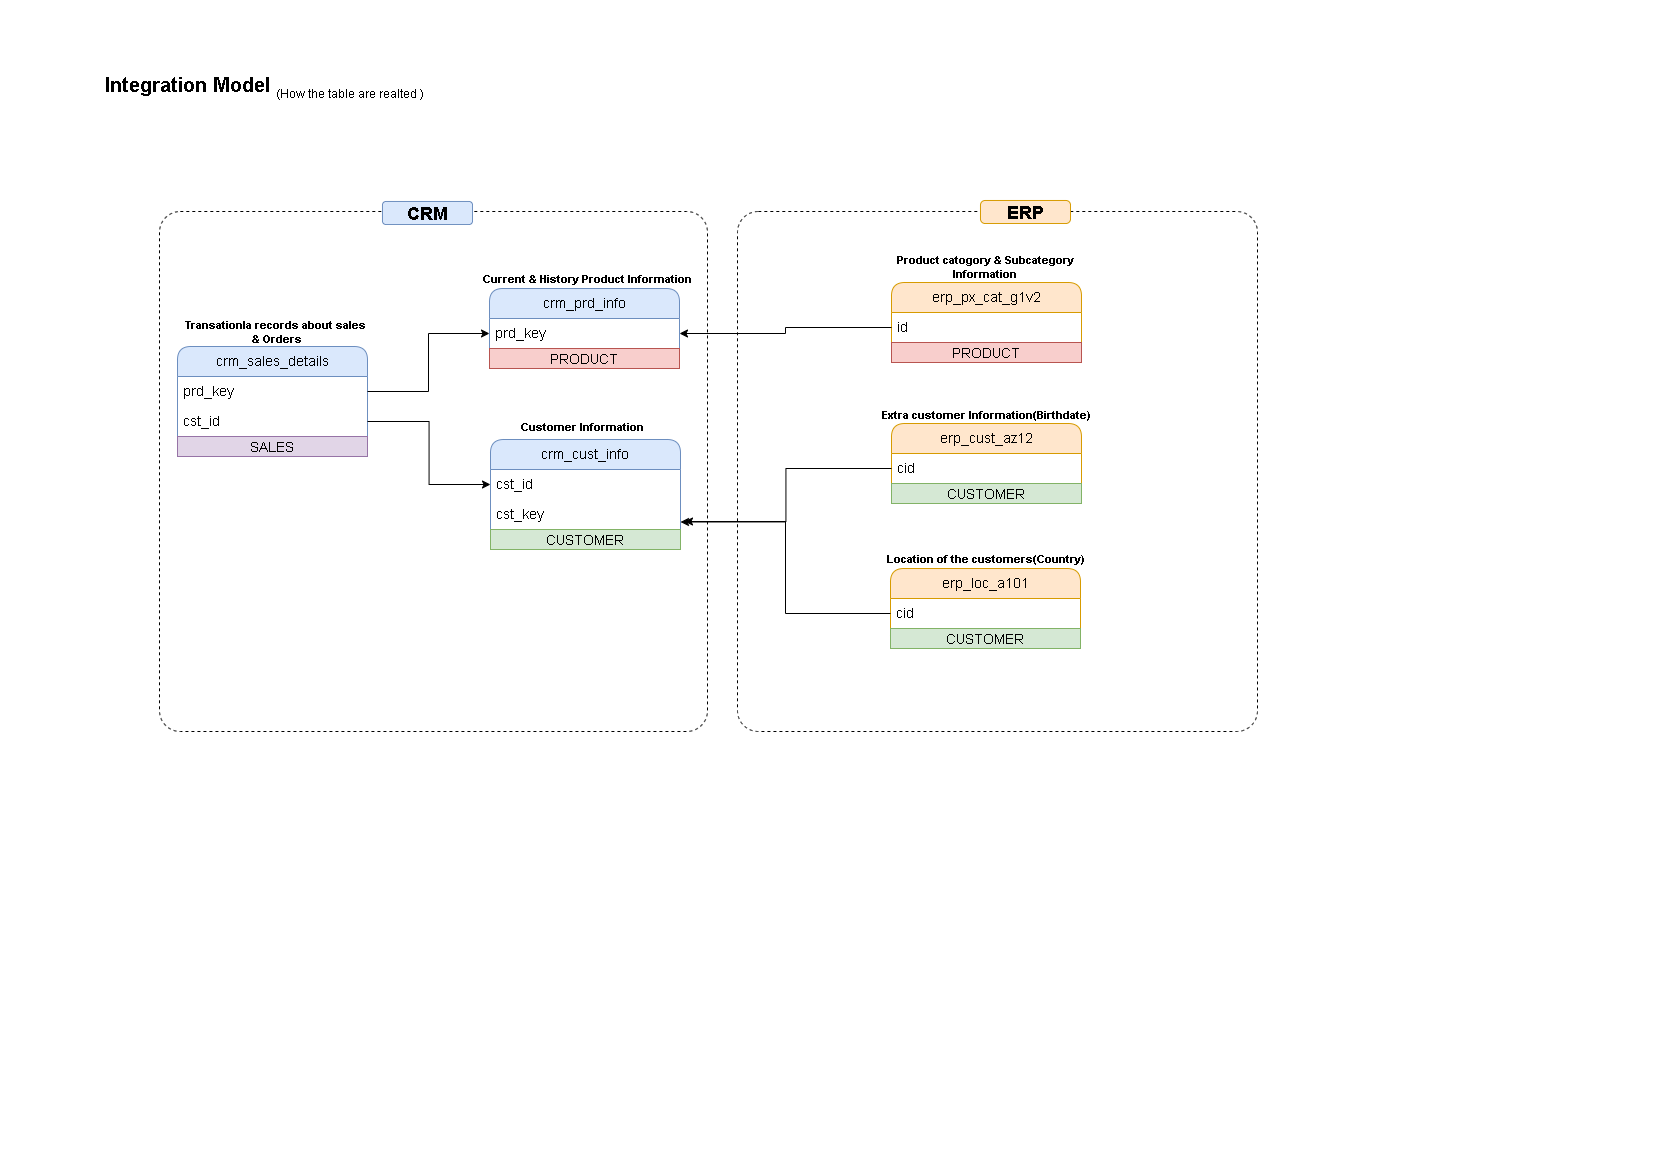

The diagram above was exported from draw.io. Its source (the exported page's mxGraphModel, read from the mxfile embedded in the PNG):
<mxGraphModel dx="1469" dy="900" grid="1" gridSize="10" guides="1" tooltips="1" connect="1" arrows="1" fold="1" page="1" pageScale="1" pageWidth="1654" pageHeight="1169" math="0" shadow="0">
  <root>
    <mxCell id="0" />
    <mxCell id="1" parent="0" />
    <mxCell id="cbjIn27kdzo2haLkZCc0-1" value="Integration Model&amp;nbsp;" style="text;html=1;whiteSpace=wrap;strokeColor=none;fillColor=none;align=center;verticalAlign=middle;rounded=0;fontSize=20;fontStyle=1" parent="1" vertex="1">
      <mxGeometry x="90" y="70" width="200" height="30" as="geometry" />
    </mxCell>
    <mxCell id="cbjIn27kdzo2haLkZCc0-2" value="(How the table are realted )" style="text;html=1;whiteSpace=wrap;strokeColor=none;fillColor=none;align=center;verticalAlign=middle;rounded=0;" parent="1" vertex="1">
      <mxGeometry x="260" y="80" width="180" height="30" as="geometry" />
    </mxCell>
    <mxCell id="cbjIn27kdzo2haLkZCc0-4" value="crm_cust_info" style="swimlane;fontStyle=0;childLayout=stackLayout;horizontal=1;startSize=30;horizontalStack=0;resizeParent=1;resizeParentMax=0;resizeLast=0;collapsible=1;marginBottom=0;whiteSpace=wrap;html=1;rounded=1;fillColor=#dae8fc;strokeColor=#6c8ebf;fontSize=14;" parent="1" vertex="1">
      <mxGeometry x="490" y="440" width="190" height="110" as="geometry" />
    </mxCell>
    <mxCell id="cbjIn27kdzo2haLkZCc0-5" value="cst_id" style="text;strokeColor=none;fillColor=none;align=left;verticalAlign=middle;spacingLeft=4;spacingRight=4;overflow=hidden;points=[[0,0.5],[1,0.5]];portConstraint=eastwest;rotatable=0;whiteSpace=wrap;html=1;rounded=1;fontSize=14;" parent="cbjIn27kdzo2haLkZCc0-4" vertex="1">
      <mxGeometry y="30" width="190" height="30" as="geometry" />
    </mxCell>
    <mxCell id="cbjIn27kdzo2haLkZCc0-22" value="cst_key" style="text;strokeColor=none;fillColor=none;align=left;verticalAlign=middle;spacingLeft=4;spacingRight=4;overflow=hidden;points=[[0,0.5],[1,0.5]];portConstraint=eastwest;rotatable=0;whiteSpace=wrap;html=1;rounded=1;fontSize=14;" parent="cbjIn27kdzo2haLkZCc0-4" vertex="1">
      <mxGeometry y="60" width="190" height="30" as="geometry" />
    </mxCell>
    <mxCell id="Ns9mYfkTMn3niv96HFz4-1" value="CUSTOMER" style="text;html=1;strokeColor=#82b366;fillColor=#d5e8d4;align=center;verticalAlign=middle;whiteSpace=wrap;overflow=hidden;fontSize=14;" parent="cbjIn27kdzo2haLkZCc0-4" vertex="1">
      <mxGeometry y="90" width="190" height="20" as="geometry" />
    </mxCell>
    <mxCell id="cbjIn27kdzo2haLkZCc0-8" value="Customer Information" style="text;html=1;whiteSpace=wrap;strokeColor=none;fillColor=none;align=center;verticalAlign=middle;rounded=0;fontSize=11;fontStyle=1" parent="1" vertex="1">
      <mxGeometry x="514" y="413" width="136" height="30" as="geometry" />
    </mxCell>
    <mxCell id="cbjIn27kdzo2haLkZCc0-9" value="crm_prd_info" style="swimlane;fontStyle=0;childLayout=stackLayout;horizontal=1;startSize=30;horizontalStack=0;resizeParent=1;resizeParentMax=0;resizeLast=0;collapsible=1;marginBottom=0;whiteSpace=wrap;html=1;rounded=1;fillColor=#dae8fc;strokeColor=#6c8ebf;fontSize=14;" parent="1" vertex="1">
      <mxGeometry x="489" y="289" width="190" height="80" as="geometry" />
    </mxCell>
    <mxCell id="cbjIn27kdzo2haLkZCc0-10" value="prd_key" style="text;strokeColor=none;fillColor=none;align=left;verticalAlign=middle;spacingLeft=4;spacingRight=4;overflow=hidden;points=[[0,0.5],[1,0.5]];portConstraint=eastwest;rotatable=0;whiteSpace=wrap;html=1;rounded=1;fontSize=14;" parent="cbjIn27kdzo2haLkZCc0-9" vertex="1">
      <mxGeometry y="30" width="190" height="30" as="geometry" />
    </mxCell>
    <mxCell id="pMMs0XkwVGAWiqdjX4d7-3" value="PRODUCT" style="text;html=1;strokeColor=#b85450;fillColor=#f8cecc;align=center;verticalAlign=middle;whiteSpace=wrap;overflow=hidden;fontSize=14;" parent="cbjIn27kdzo2haLkZCc0-9" vertex="1">
      <mxGeometry y="60" width="190" height="20" as="geometry" />
    </mxCell>
    <mxCell id="cbjIn27kdzo2haLkZCc0-11" value="Current &amp;amp; History Product Information" style="text;html=1;whiteSpace=wrap;strokeColor=none;fillColor=none;align=center;verticalAlign=middle;rounded=0;fontSize=11;fontStyle=1" parent="1" vertex="1">
      <mxGeometry x="465" y="265" width="244" height="30" as="geometry" />
    </mxCell>
    <mxCell id="cbjIn27kdzo2haLkZCc0-12" value="crm_sales_details" style="swimlane;fontStyle=0;childLayout=stackLayout;horizontal=1;startSize=30;horizontalStack=0;resizeParent=1;resizeParentMax=0;resizeLast=0;collapsible=1;marginBottom=0;whiteSpace=wrap;html=1;rounded=1;fillColor=#dae8fc;strokeColor=#6c8ebf;fontSize=14;" parent="1" vertex="1">
      <mxGeometry x="177" y="347" width="190" height="110" as="geometry" />
    </mxCell>
    <mxCell id="cbjIn27kdzo2haLkZCc0-13" value="prd_key" style="text;strokeColor=none;fillColor=none;align=left;verticalAlign=middle;spacingLeft=4;spacingRight=4;overflow=hidden;points=[[0,0.5],[1,0.5]];portConstraint=eastwest;rotatable=0;whiteSpace=wrap;html=1;rounded=1;fontSize=14;" parent="cbjIn27kdzo2haLkZCc0-12" vertex="1">
      <mxGeometry y="30" width="190" height="30" as="geometry" />
    </mxCell>
    <mxCell id="cbjIn27kdzo2haLkZCc0-16" value="cst_id" style="text;strokeColor=none;fillColor=none;align=left;verticalAlign=middle;spacingLeft=4;spacingRight=4;overflow=hidden;points=[[0,0.5],[1,0.5]];portConstraint=eastwest;rotatable=0;whiteSpace=wrap;html=1;rounded=1;fontSize=14;" parent="cbjIn27kdzo2haLkZCc0-12" vertex="1">
      <mxGeometry y="60" width="190" height="30" as="geometry" />
    </mxCell>
    <mxCell id="pMMs0XkwVGAWiqdjX4d7-5" value="SALES" style="text;html=1;strokeColor=#9673a6;fillColor=#e1d5e7;align=center;verticalAlign=middle;whiteSpace=wrap;overflow=hidden;fontSize=14;" parent="cbjIn27kdzo2haLkZCc0-12" vertex="1">
      <mxGeometry y="90" width="190" height="20" as="geometry" />
    </mxCell>
    <mxCell id="cbjIn27kdzo2haLkZCc0-14" value="Transationla records about sales&amp;nbsp;&lt;div&gt;&amp;amp; Orders&lt;/div&gt;" style="text;html=1;whiteSpace=wrap;strokeColor=none;fillColor=none;align=center;verticalAlign=middle;rounded=0;fontSize=11;fontStyle=1" parent="1" vertex="1">
      <mxGeometry x="155" y="318" width="244" height="30" as="geometry" />
    </mxCell>
    <mxCell id="cbjIn27kdzo2haLkZCc0-17" style="edgeStyle=orthogonalEdgeStyle;rounded=0;orthogonalLoop=1;jettySize=auto;html=1;entryX=0;entryY=0.5;entryDx=0;entryDy=0;" parent="1" source="cbjIn27kdzo2haLkZCc0-16" target="cbjIn27kdzo2haLkZCc0-5" edge="1">
      <mxGeometry relative="1" as="geometry" />
    </mxCell>
    <mxCell id="cbjIn27kdzo2haLkZCc0-18" style="edgeStyle=orthogonalEdgeStyle;rounded=0;orthogonalLoop=1;jettySize=auto;html=1;" parent="1" source="cbjIn27kdzo2haLkZCc0-13" target="cbjIn27kdzo2haLkZCc0-10" edge="1">
      <mxGeometry relative="1" as="geometry" />
    </mxCell>
    <mxCell id="cbjIn27kdzo2haLkZCc0-19" value="erp_cust_az12" style="swimlane;fontStyle=0;childLayout=stackLayout;horizontal=1;startSize=30;horizontalStack=0;resizeParent=1;resizeParentMax=0;resizeLast=0;collapsible=1;marginBottom=0;whiteSpace=wrap;html=1;rounded=1;fillColor=#ffe6cc;strokeColor=#d79b00;fontSize=14;" parent="1" vertex="1">
      <mxGeometry x="891" y="424" width="190" height="80" as="geometry" />
    </mxCell>
    <mxCell id="cbjIn27kdzo2haLkZCc0-20" value="cid" style="text;strokeColor=none;fillColor=none;align=left;verticalAlign=middle;spacingLeft=4;spacingRight=4;overflow=hidden;points=[[0,0.5],[1,0.5]];portConstraint=eastwest;rotatable=0;whiteSpace=wrap;html=1;rounded=1;fontSize=14;" parent="cbjIn27kdzo2haLkZCc0-19" vertex="1">
      <mxGeometry y="30" width="190" height="30" as="geometry" />
    </mxCell>
    <mxCell id="pMMs0XkwVGAWiqdjX4d7-2" value="CUSTOMER" style="text;html=1;strokeColor=#82b366;fillColor=#d5e8d4;align=center;verticalAlign=middle;whiteSpace=wrap;overflow=hidden;fontSize=14;" parent="cbjIn27kdzo2haLkZCc0-19" vertex="1">
      <mxGeometry y="60" width="190" height="20" as="geometry" />
    </mxCell>
    <mxCell id="cbjIn27kdzo2haLkZCc0-21" value="Extra customer Information(Birthdate)" style="text;html=1;whiteSpace=wrap;strokeColor=none;fillColor=none;align=center;verticalAlign=middle;rounded=0;fontSize=11;fontStyle=1" parent="1" vertex="1">
      <mxGeometry x="864" y="401" width="244" height="30" as="geometry" />
    </mxCell>
    <mxCell id="cbjIn27kdzo2haLkZCc0-24" value="erp_loc_a101" style="swimlane;fontStyle=0;childLayout=stackLayout;horizontal=1;startSize=30;horizontalStack=0;resizeParent=1;resizeParentMax=0;resizeLast=0;collapsible=1;marginBottom=0;whiteSpace=wrap;html=1;rounded=1;fillColor=#ffe6cc;strokeColor=#d79b00;fontSize=14;" parent="1" vertex="1">
      <mxGeometry x="890" y="569" width="190" height="80" as="geometry" />
    </mxCell>
    <mxCell id="cbjIn27kdzo2haLkZCc0-25" value="cid" style="text;strokeColor=none;fillColor=none;align=left;verticalAlign=middle;spacingLeft=4;spacingRight=4;overflow=hidden;points=[[0,0.5],[1,0.5]];portConstraint=eastwest;rotatable=0;whiteSpace=wrap;html=1;rounded=1;fontSize=14;" parent="cbjIn27kdzo2haLkZCc0-24" vertex="1">
      <mxGeometry y="30" width="190" height="30" as="geometry" />
    </mxCell>
    <mxCell id="pMMs0XkwVGAWiqdjX4d7-1" value="CUSTOMER" style="text;html=1;strokeColor=#82b366;fillColor=#d5e8d4;align=center;verticalAlign=middle;whiteSpace=wrap;overflow=hidden;fontSize=14;" parent="cbjIn27kdzo2haLkZCc0-24" vertex="1">
      <mxGeometry y="60" width="190" height="20" as="geometry" />
    </mxCell>
    <mxCell id="cbjIn27kdzo2haLkZCc0-26" value="erp_px_cat_g1v2" style="swimlane;fontStyle=0;childLayout=stackLayout;horizontal=1;startSize=30;horizontalStack=0;resizeParent=1;resizeParentMax=0;resizeLast=0;collapsible=1;marginBottom=0;whiteSpace=wrap;html=1;rounded=1;fillColor=#ffe6cc;strokeColor=#d79b00;fontSize=14;" parent="1" vertex="1">
      <mxGeometry x="891" y="283" width="190" height="80" as="geometry" />
    </mxCell>
    <mxCell id="cbjIn27kdzo2haLkZCc0-27" value="id" style="text;strokeColor=none;fillColor=none;align=left;verticalAlign=middle;spacingLeft=4;spacingRight=4;overflow=hidden;points=[[0,0.5],[1,0.5]];portConstraint=eastwest;rotatable=0;whiteSpace=wrap;html=1;rounded=1;fontSize=14;" parent="cbjIn27kdzo2haLkZCc0-26" vertex="1">
      <mxGeometry y="30" width="190" height="30" as="geometry" />
    </mxCell>
    <mxCell id="pMMs0XkwVGAWiqdjX4d7-4" value="PRODUCT" style="text;html=1;strokeColor=#b85450;fillColor=#f8cecc;align=center;verticalAlign=middle;whiteSpace=wrap;overflow=hidden;fontSize=14;" parent="cbjIn27kdzo2haLkZCc0-26" vertex="1">
      <mxGeometry y="60" width="190" height="20" as="geometry" />
    </mxCell>
    <mxCell id="cbjIn27kdzo2haLkZCc0-28" value="Product catogory &amp;amp; Subcategory Information" style="text;html=1;whiteSpace=wrap;strokeColor=none;fillColor=none;align=center;verticalAlign=middle;rounded=0;fontSize=11;fontStyle=1" parent="1" vertex="1">
      <mxGeometry x="863" y="253" width="244" height="30" as="geometry" />
    </mxCell>
    <mxCell id="cbjIn27kdzo2haLkZCc0-29" value="Location of the customers(Country)" style="text;html=1;whiteSpace=wrap;strokeColor=none;fillColor=none;align=center;verticalAlign=middle;rounded=0;fontSize=11;fontStyle=1" parent="1" vertex="1">
      <mxGeometry x="864" y="545" width="244" height="30" as="geometry" />
    </mxCell>
    <mxCell id="cbjIn27kdzo2haLkZCc0-32" style="edgeStyle=orthogonalEdgeStyle;rounded=0;orthogonalLoop=1;jettySize=auto;html=1;" parent="1" source="cbjIn27kdzo2haLkZCc0-25" edge="1">
      <mxGeometry relative="1" as="geometry">
        <mxPoint x="684" y="522" as="targetPoint" />
        <Array as="points">
          <mxPoint x="785" y="614" />
          <mxPoint x="785" y="522" />
        </Array>
      </mxGeometry>
    </mxCell>
    <mxCell id="cbjIn27kdzo2haLkZCc0-33" style="edgeStyle=orthogonalEdgeStyle;rounded=0;orthogonalLoop=1;jettySize=auto;html=1;entryX=1;entryY=0.75;entryDx=0;entryDy=0;" parent="1" source="cbjIn27kdzo2haLkZCc0-20" target="cbjIn27kdzo2haLkZCc0-4" edge="1">
      <mxGeometry relative="1" as="geometry" />
    </mxCell>
    <mxCell id="cbjIn27kdzo2haLkZCc0-34" style="edgeStyle=orthogonalEdgeStyle;rounded=0;orthogonalLoop=1;jettySize=auto;html=1;entryX=1;entryY=0.5;entryDx=0;entryDy=0;" parent="1" source="cbjIn27kdzo2haLkZCc0-27" target="cbjIn27kdzo2haLkZCc0-10" edge="1">
      <mxGeometry relative="1" as="geometry" />
    </mxCell>
    <mxCell id="cbjIn27kdzo2haLkZCc0-35" value="" style="rounded=1;whiteSpace=wrap;html=1;arcSize=4;fillColor=none;dashed=1;" parent="1" vertex="1">
      <mxGeometry x="159" y="212" width="548" height="520" as="geometry" />
    </mxCell>
    <mxCell id="cbjIn27kdzo2haLkZCc0-36" value="" style="rounded=1;whiteSpace=wrap;html=1;arcSize=4;fillColor=none;dashed=1;" parent="1" vertex="1">
      <mxGeometry x="737" y="212" width="520" height="520" as="geometry" />
    </mxCell>
    <mxCell id="cbjIn27kdzo2haLkZCc0-37" value="CRM" style="rounded=1;whiteSpace=wrap;html=1;strokeColor=#6c8ebf;fontStyle=1;fillColor=#dae8fc;fontSize=18;" parent="1" vertex="1">
      <mxGeometry x="382" y="202" width="90" height="23" as="geometry" />
    </mxCell>
    <mxCell id="cbjIn27kdzo2haLkZCc0-38" value="ERP" style="rounded=1;whiteSpace=wrap;html=1;strokeColor=#d79b00;fontStyle=1;fillColor=#ffe6cc;fontSize=18;arcSize=20;" parent="1" vertex="1">
      <mxGeometry x="980" y="201" width="90" height="23" as="geometry" />
    </mxCell>
  </root>
</mxGraphModel>